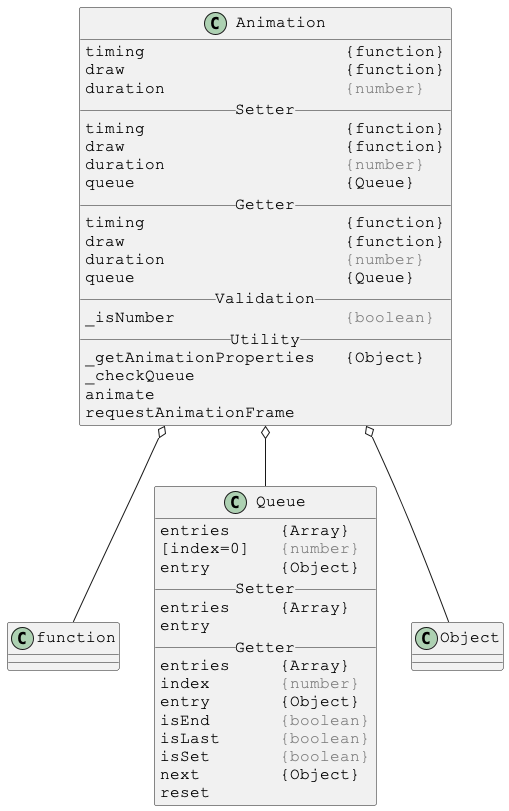

The diagram above was rendered by PlantUML. Its source (embedded in the PNG):
@startuml

skinparam DefaultFontSize 16
skinparam DefaultFontName Courier New

class Animation {
timing                    {function}
draw                      {function}
duration                  <color:gray>{number}</color>
__ Setter __
timing                    {function}
draw                      {function}
duration                  <color:gray>{number}</color>
queue                     {Queue}
__ Getter __
timing                    {function}
draw                      {function}
duration                  <color:gray>{number}</color>
queue                     {Queue}
__ Validation __
_isNumber                 <color:gray>{boolean}</color>
__ Utility __
_getAnimationProperties   {Object}
_checkQueue
animate
requestAnimationFrame
}

Animation o-- function
Animation o-- Queue
Animation o-- Object



skinparam DefaultFontSize 16
skinparam DefaultFontName Courier New

class Queue {
entries     {Array}
[index=0]   <color:gray>{number}</color>
entry       {Object}
__ Setter __
entries     {Array}
entry
__ Getter __
entries     {Array}
index       <color:gray>{number}</color>
entry       {Object}
isEnd       <color:gray>{boolean}</color>
isLast      <color:gray>{boolean}</color>
isSet       <color:gray>{boolean}</color>
next        {Object}
reset
}

@enduml